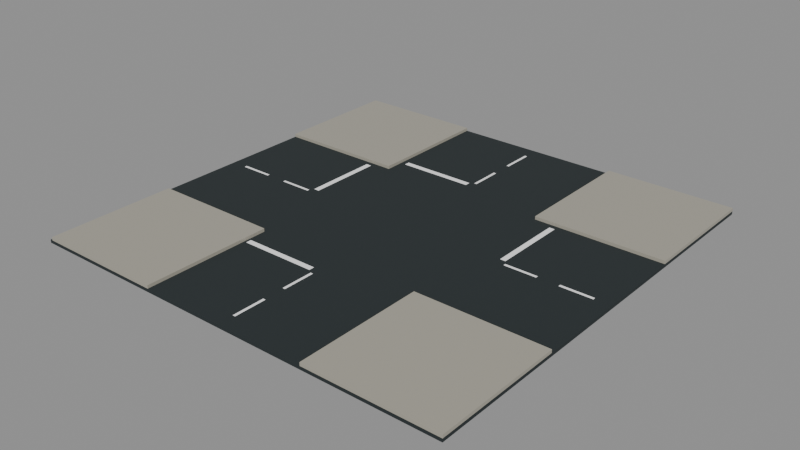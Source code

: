 # Source: source-edit.blend  (saved by Blender 4.0.36; exported with 4.5.12 LTS)
import bpy
from mathutils import Matrix  # noqa: F401  (used for matrix-valued properties, if any)

bpy.ops.wm.read_factory_settings(use_empty=True)
scene = bpy.context.scene
scene.name = 'Scene'

# ---- materials (node trees are filled in below, after node groups)
mat_charcoal = bpy.data.materials.new('Charcoal')
mat_charcoal.use_transparent_shadow = False
mat_charcoal.diffuse_color = (0.01938, 0.02732, 0.02956, 1.0)
mat_warm_concrete = bpy.data.materials.new('Warm concrete')
mat_warm_concrete.use_transparent_shadow = False
mat_warm_concrete.diffuse_color = (0.3916, 0.3712, 0.3095, 1.0)
mat_white = bpy.data.materials.new('White')
mat_white.use_transparent_shadow = False
mat_white.diffuse_color = (1.0, 1.0, 1.0, 1.0)

# ---- material node trees
mat_charcoal.use_nodes = True; mat_charcoal.node_tree.nodes.clear()
_N = mat_charcoal.node_tree.nodes; _L = mat_charcoal.node_tree.links
n0 = _N.new('ShaderNodeBsdfPrincipled'); n0.name = 'Principled BSDF'; n0.location = (10, 300)
n0.inputs[0].default_value = (0.01938, 0.02732, 0.02956, 1.0)
n0.inputs[2].default_value = 0.8
n0.inputs[3].default_value = 1.45
n1 = _N.new('ShaderNodeOutputMaterial'); n1.name = 'Material Output'; n1.location = (300, 300)
_L.new(n0.outputs[0], n1.inputs[0])
n1.is_active_output = True
mat_warm_concrete.use_nodes = True; mat_warm_concrete.node_tree.nodes.clear()
_N = mat_warm_concrete.node_tree.nodes; _L = mat_warm_concrete.node_tree.links
n0 = _N.new('ShaderNodeBsdfPrincipled'); n0.name = 'Principled BSDF'; n0.location = (10, 300)
n0.inputs[0].default_value = (0.3916, 0.3712, 0.3095, 1.0)
n0.inputs[2].default_value = 0.27
n0.inputs[3].default_value = 1.45
n1 = _N.new('ShaderNodeOutputMaterial'); n1.name = 'Material Output'; n1.location = (300, 300)
_L.new(n0.outputs[0], n1.inputs[0])
n1.is_active_output = True
mat_white.use_nodes = True; mat_white.node_tree.nodes.clear()
_N = mat_white.node_tree.nodes; _L = mat_white.node_tree.links
n0 = _N.new('ShaderNodeBsdfPrincipled'); n0.name = 'Principled BSDF'; n0.location = (10, 300)
n0.inputs[0].default_value = (1.0, 1.0, 1.0, 1.0)
n0.inputs[2].default_value = 0.6
n0.inputs[3].default_value = 1.45
n1 = _N.new('ShaderNodeOutputMaterial'); n1.name = 'Material Output'; n1.location = (300, 300)
_L.new(n0.outputs[0], n1.inputs[0])
n1.is_active_output = True

# ---- meshes
me_cube = bpy.data.meshes.new('Cube')
me_cube.from_pydata([(-10.0, -10.0, -0.075), (-10.0, -10.0, 0.075), (-10.0, 10.0, -0.075), (-10.0, 10.0, 0.075), (10.0, -10.0, -0.075), (10.0, -10.0, 0.075), (10.0, 10.0, -0.075), (10.0, 10.0, 0.075)], [], [(0, 1, 3, 2), (2, 3, 7, 6), (6, 7, 5, 4), (4, 5, 1, 0), (2, 6, 4, 0), (7, 3, 1, 5)])
_uv = me_cube.uv_layers.new(name='UVMap')
_uv.uv.foreach_set('vector', [0.375, 0.0, 0.625, 0.0, 0.625, 0.25, 0.375, 0.25, 0.375, 0.25, 0.625, 0.25, 0.625, 0.5, 0.375, 0.5, 0.375, 0.5, 0.625, 0.5, 0.625, 0.75, 0.375, 0.75, 0.375, 0.75, 0.625, 0.75, 0.625, 1.0, 0.375, 1.0, 0.125, 0.5, 0.375, 0.5, 0.375, 0.75, 0.125, 0.75, 0.625, 0.5, 0.875, 0.5, 0.875, 0.75, 0.625, 0.75])
me_cube.materials.append(mat_charcoal)
me_cube.update()
me_cube_001 = bpy.data.meshes.new('Cube.001')
me_cube_001.from_pydata([(-3.0, -3.0, -0.075), (-3.0, -3.0, 0.075), (-3.0, 3.0, -0.075), (-3.0, 3.0, 0.075), (3.0, -3.0, -0.075), (3.0, -3.0, 0.075), (3.0, 3.0, -0.075), (3.0, 3.0, 0.075)], [], [(0, 1, 3, 2), (2, 3, 7, 6), (6, 7, 5, 4), (4, 5, 1, 0), (2, 6, 4, 0), (7, 3, 1, 5)])
_uv = me_cube_001.uv_layers.new(name='UVMap')
_uv.uv.foreach_set('vector', [0.375, 0.0, 0.625, 0.0, 0.625, 0.25, 0.375, 0.25, 0.375, 0.25, 0.625, 0.25, 0.625, 0.5, 0.375, 0.5, 0.375, 0.5, 0.625, 0.5, 0.625, 0.75, 0.375, 0.75, 0.375, 0.75, 0.625, 0.75, 0.625, 1.0, 0.375, 1.0, 0.125, 0.5, 0.375, 0.5, 0.375, 0.75, 0.125, 0.75, 0.625, 0.5, 0.875, 0.5, 0.875, 0.75, 0.625, 0.75])
me_cube_001.materials.append(mat_warm_concrete)
me_cube_001.update()
me_cube_002 = bpy.data.meshes.new('Cube.002')
me_cube_002.from_pydata([(-3.0, -3.0, -0.075), (-3.0, -3.0, 0.075), (-3.0, 3.0, -0.075), (-3.0, 3.0, 0.075), (3.0, -3.0, -0.075), (3.0, -3.0, 0.075), (3.0, 3.0, -0.075), (3.0, 3.0, 0.075)], [], [(0, 1, 3, 2), (2, 3, 7, 6), (6, 7, 5, 4), (4, 5, 1, 0), (2, 6, 4, 0), (7, 3, 1, 5)])
_uv = me_cube_002.uv_layers.new(name='UVMap')
_uv.uv.foreach_set('vector', [0.375, 0.0, 0.625, 0.0, 0.625, 0.25, 0.375, 0.25, 0.375, 0.25, 0.625, 0.25, 0.625, 0.5, 0.375, 0.5, 0.375, 0.5, 0.625, 0.5, 0.625, 0.75, 0.375, 0.75, 0.375, 0.75, 0.625, 0.75, 0.625, 1.0, 0.375, 1.0, 0.125, 0.5, 0.375, 0.5, 0.375, 0.75, 0.125, 0.75, 0.625, 0.5, 0.875, 0.5, 0.875, 0.75, 0.625, 0.75])
me_cube_002.materials.append(mat_warm_concrete)
me_cube_002.update()
me_cube_003 = bpy.data.meshes.new('Cube.003')
me_cube_003.from_pydata([(-3.0, -3.0, -0.075), (-3.0, -3.0, 0.075), (-3.0, 3.0, -0.075), (-3.0, 3.0, 0.075), (3.0, -3.0, -0.075), (3.0, -3.0, 0.075), (3.0, 3.0, -0.075), (3.0, 3.0, 0.075)], [], [(0, 1, 3, 2), (2, 3, 7, 6), (6, 7, 5, 4), (4, 5, 1, 0), (2, 6, 4, 0), (7, 3, 1, 5)])
_uv = me_cube_003.uv_layers.new(name='UVMap')
_uv.uv.foreach_set('vector', [0.375, 0.0, 0.625, 0.0, 0.625, 0.25, 0.375, 0.25, 0.375, 0.25, 0.625, 0.25, 0.625, 0.5, 0.375, 0.5, 0.375, 0.5, 0.625, 0.5, 0.625, 0.75, 0.375, 0.75, 0.375, 0.75, 0.625, 0.75, 0.625, 1.0, 0.375, 1.0, 0.125, 0.5, 0.375, 0.5, 0.375, 0.75, 0.125, 0.75, 0.625, 0.5, 0.875, 0.5, 0.875, 0.75, 0.625, 0.75])
me_cube_003.materials.append(mat_warm_concrete)
me_cube_003.update()
me_cube_004 = bpy.data.meshes.new('Cube.004')
me_cube_004.from_pydata([(-3.0, -3.0, -0.075), (-3.0, -3.0, 0.075), (-3.0, 3.0, -0.075), (-3.0, 3.0, 0.075), (3.0, -3.0, -0.075), (3.0, -3.0, 0.075), (3.0, 3.0, -0.075), (3.0, 3.0, 0.075)], [], [(0, 1, 3, 2), (2, 3, 7, 6), (6, 7, 5, 4), (4, 5, 1, 0), (2, 6, 4, 0), (7, 3, 1, 5)])
_uv = me_cube_004.uv_layers.new(name='UVMap')
_uv.uv.foreach_set('vector', [0.375, 0.0, 0.625, 0.0, 0.625, 0.25, 0.375, 0.25, 0.375, 0.25, 0.625, 0.25, 0.625, 0.5, 0.375, 0.5, 0.375, 0.5, 0.625, 0.5, 0.625, 0.75, 0.375, 0.75, 0.375, 0.75, 0.625, 0.75, 0.625, 1.0, 0.375, 1.0, 0.125, 0.5, 0.375, 0.5, 0.375, 0.75, 0.125, 0.75, 0.625, 0.5, 0.875, 0.5, 0.875, 0.75, 0.625, 0.75])
me_cube_004.materials.append(mat_warm_concrete)
me_cube_004.update()
me_cube_005 = bpy.data.meshes.new('Cube.005')
me_cube_005.from_pydata([(-0.06, -0.75, -0.003), (-0.06, -0.75, 0.003), (-0.06, 0.75, -0.003), (-0.06, 0.75, 0.003), (0.06, -0.75, -0.003), (0.06, -0.75, 0.003), (0.06, 0.75, -0.003), (0.06, 0.75, 0.003)], [], [(0, 1, 3, 2), (2, 3, 7, 6), (6, 7, 5, 4), (4, 5, 1, 0), (2, 6, 4, 0), (7, 3, 1, 5)])
_uv = me_cube_005.uv_layers.new(name='UVMap')
_uv.uv.foreach_set('vector', [0.375, 0.0, 0.625, 0.0, 0.625, 0.25, 0.375, 0.25, 0.375, 0.25, 0.625, 0.25, 0.625, 0.5, 0.375, 0.5, 0.375, 0.5, 0.625, 0.5, 0.625, 0.75, 0.375, 0.75, 0.375, 0.75, 0.625, 0.75, 0.625, 1.0, 0.375, 1.0, 0.125, 0.5, 0.375, 0.5, 0.375, 0.75, 0.125, 0.75, 0.625, 0.5, 0.875, 0.5, 0.875, 0.75, 0.625, 0.75])
me_cube_005.materials.append(mat_white)
me_cube_005.update()
me_cube_006 = bpy.data.meshes.new('Cube.006')
me_cube_006.from_pydata([(-0.75, -0.06, -0.003), (-0.75, -0.06, 0.003), (-0.75, 0.06, -0.003), (-0.75, 0.06, 0.003), (0.75, -0.06, -0.003), (0.75, -0.06, 0.003), (0.75, 0.06, -0.003), (0.75, 0.06, 0.003)], [], [(0, 1, 3, 2), (2, 3, 7, 6), (6, 7, 5, 4), (4, 5, 1, 0), (2, 6, 4, 0), (7, 3, 1, 5)])
_uv = me_cube_006.uv_layers.new(name='UVMap')
_uv.uv.foreach_set('vector', [0.375, 0.0, 0.625, 0.0, 0.625, 0.25, 0.375, 0.25, 0.375, 0.25, 0.625, 0.25, 0.625, 0.5, 0.375, 0.5, 0.375, 0.5, 0.625, 0.5, 0.625, 0.75, 0.375, 0.75, 0.375, 0.75, 0.625, 0.75, 0.625, 1.0, 0.375, 1.0, 0.125, 0.5, 0.375, 0.5, 0.375, 0.75, 0.125, 0.75, 0.625, 0.5, 0.875, 0.5, 0.875, 0.75, 0.625, 0.75])
me_cube_006.materials.append(mat_white)
me_cube_006.update()
me_cube_007 = bpy.data.meshes.new('Cube.007')
me_cube_007.from_pydata([(-0.06, -0.75, -0.003), (-0.06, -0.75, 0.003), (-0.06, 0.75, -0.003), (-0.06, 0.75, 0.003), (0.06, -0.75, -0.003), (0.06, -0.75, 0.003), (0.06, 0.75, -0.003), (0.06, 0.75, 0.003)], [], [(0, 1, 3, 2), (2, 3, 7, 6), (6, 7, 5, 4), (4, 5, 1, 0), (2, 6, 4, 0), (7, 3, 1, 5)])
_uv = me_cube_007.uv_layers.new(name='UVMap')
_uv.uv.foreach_set('vector', [0.375, 0.0, 0.625, 0.0, 0.625, 0.25, 0.375, 0.25, 0.375, 0.25, 0.625, 0.25, 0.625, 0.5, 0.375, 0.5, 0.375, 0.5, 0.625, 0.5, 0.625, 0.75, 0.375, 0.75, 0.375, 0.75, 0.625, 0.75, 0.625, 1.0, 0.375, 1.0, 0.125, 0.5, 0.375, 0.5, 0.375, 0.75, 0.125, 0.75, 0.625, 0.5, 0.875, 0.5, 0.875, 0.75, 0.625, 0.75])
me_cube_007.materials.append(mat_white)
me_cube_007.update()
me_cube_008 = bpy.data.meshes.new('Cube.008')
me_cube_008.from_pydata([(-0.75, -0.06, -0.003), (-0.75, -0.06, 0.003), (-0.75, 0.06, -0.003), (-0.75, 0.06, 0.003), (0.75, -0.06, -0.003), (0.75, -0.06, 0.003), (0.75, 0.06, -0.003), (0.75, 0.06, 0.003)], [], [(0, 1, 3, 2), (2, 3, 7, 6), (6, 7, 5, 4), (4, 5, 1, 0), (2, 6, 4, 0), (7, 3, 1, 5)])
_uv = me_cube_008.uv_layers.new(name='UVMap')
_uv.uv.foreach_set('vector', [0.375, 0.0, 0.625, 0.0, 0.625, 0.25, 0.375, 0.25, 0.375, 0.25, 0.625, 0.25, 0.625, 0.5, 0.375, 0.5, 0.375, 0.5, 0.625, 0.5, 0.625, 0.75, 0.375, 0.75, 0.375, 0.75, 0.625, 0.75, 0.625, 1.0, 0.375, 1.0, 0.125, 0.5, 0.375, 0.5, 0.375, 0.75, 0.125, 0.75, 0.625, 0.5, 0.875, 0.5, 0.875, 0.75, 0.625, 0.75])
me_cube_008.materials.append(mat_white)
me_cube_008.update()
me_cube_009 = bpy.data.meshes.new('Cube.009')
me_cube_009.from_pydata([(-0.125, -1.75, -0.004), (-0.125, -1.75, 0.004), (-0.125, 1.75, -0.004), (-0.125, 1.75, 0.004), (0.125, -1.75, -0.004), (0.125, -1.75, 0.004), (0.125, 1.75, -0.004), (0.125, 1.75, 0.004)], [], [(0, 1, 3, 2), (2, 3, 7, 6), (6, 7, 5, 4), (4, 5, 1, 0), (2, 6, 4, 0), (7, 3, 1, 5)])
_uv = me_cube_009.uv_layers.new(name='UVMap')
_uv.uv.foreach_set('vector', [0.375, 0.0, 0.625, 0.0, 0.625, 0.25, 0.375, 0.25, 0.375, 0.25, 0.625, 0.25, 0.625, 0.5, 0.375, 0.5, 0.375, 0.5, 0.625, 0.5, 0.625, 0.75, 0.375, 0.75, 0.375, 0.75, 0.625, 0.75, 0.625, 1.0, 0.375, 1.0, 0.125, 0.5, 0.375, 0.5, 0.375, 0.75, 0.125, 0.75, 0.625, 0.5, 0.875, 0.5, 0.875, 0.75, 0.625, 0.75])
me_cube_009.materials.append(mat_white)
me_cube_009.update()
me_cube_010 = bpy.data.meshes.new('Cube.010')
me_cube_010.from_pydata([(-1.75, -0.125, -0.004), (-1.75, -0.125, 0.004), (-1.75, 0.125, -0.004), (-1.75, 0.125, 0.004), (1.75, -0.125, -0.004), (1.75, -0.125, 0.004), (1.75, 0.125, -0.004), (1.75, 0.125, 0.004)], [], [(0, 1, 3, 2), (2, 3, 7, 6), (6, 7, 5, 4), (4, 5, 1, 0), (2, 6, 4, 0), (7, 3, 1, 5)])
_uv = me_cube_010.uv_layers.new(name='UVMap')
_uv.uv.foreach_set('vector', [0.375, 0.0, 0.625, 0.0, 0.625, 0.25, 0.375, 0.25, 0.375, 0.25, 0.625, 0.25, 0.625, 0.5, 0.375, 0.5, 0.375, 0.5, 0.625, 0.5, 0.625, 0.75, 0.375, 0.75, 0.375, 0.75, 0.625, 0.75, 0.625, 1.0, 0.375, 1.0, 0.125, 0.5, 0.375, 0.5, 0.375, 0.75, 0.125, 0.75, 0.625, 0.5, 0.875, 0.5, 0.875, 0.75, 0.625, 0.75])
me_cube_010.materials.append(mat_white)
me_cube_010.update()
me_cube_011 = bpy.data.meshes.new('Cube.011')
me_cube_011.from_pydata([(-0.06, -0.75, -0.003), (-0.06, -0.75, 0.003), (-0.06, 0.75, -0.003), (-0.06, 0.75, 0.003), (0.06, -0.75, -0.003), (0.06, -0.75, 0.003), (0.06, 0.75, -0.003), (0.06, 0.75, 0.003)], [], [(0, 1, 3, 2), (2, 3, 7, 6), (6, 7, 5, 4), (4, 5, 1, 0), (2, 6, 4, 0), (7, 3, 1, 5)])
_uv = me_cube_011.uv_layers.new(name='UVMap')
_uv.uv.foreach_set('vector', [0.375, 0.0, 0.625, 0.0, 0.625, 0.25, 0.375, 0.25, 0.375, 0.25, 0.625, 0.25, 0.625, 0.5, 0.375, 0.5, 0.375, 0.5, 0.625, 0.5, 0.625, 0.75, 0.375, 0.75, 0.375, 0.75, 0.625, 0.75, 0.625, 1.0, 0.375, 1.0, 0.125, 0.5, 0.375, 0.5, 0.375, 0.75, 0.125, 0.75, 0.625, 0.5, 0.875, 0.5, 0.875, 0.75, 0.625, 0.75])
me_cube_011.materials.append(mat_white)
me_cube_011.update()
me_cube_012 = bpy.data.meshes.new('Cube.012')
me_cube_012.from_pydata([(-0.75, -0.06, -0.003), (-0.75, -0.06, 0.003), (-0.75, 0.06, -0.003), (-0.75, 0.06, 0.003), (0.75, -0.06, -0.003), (0.75, -0.06, 0.003), (0.75, 0.06, -0.003), (0.75, 0.06, 0.003)], [], [(0, 1, 3, 2), (2, 3, 7, 6), (6, 7, 5, 4), (4, 5, 1, 0), (2, 6, 4, 0), (7, 3, 1, 5)])
_uv = me_cube_012.uv_layers.new(name='UVMap')
_uv.uv.foreach_set('vector', [0.375, 0.0, 0.625, 0.0, 0.625, 0.25, 0.375, 0.25, 0.375, 0.25, 0.625, 0.25, 0.625, 0.5, 0.375, 0.5, 0.375, 0.5, 0.625, 0.5, 0.625, 0.75, 0.375, 0.75, 0.375, 0.75, 0.625, 0.75, 0.625, 1.0, 0.375, 1.0, 0.125, 0.5, 0.375, 0.5, 0.375, 0.75, 0.125, 0.75, 0.625, 0.5, 0.875, 0.5, 0.875, 0.75, 0.625, 0.75])
me_cube_012.materials.append(mat_white)
me_cube_012.update()
me_cube_013 = bpy.data.meshes.new('Cube.013')
me_cube_013.from_pydata([(-0.06, -0.75, -0.003), (-0.06, -0.75, 0.003), (-0.06, 0.75, -0.003), (-0.06, 0.75, 0.003), (0.06, -0.75, -0.003), (0.06, -0.75, 0.003), (0.06, 0.75, -0.003), (0.06, 0.75, 0.003)], [], [(0, 1, 3, 2), (2, 3, 7, 6), (6, 7, 5, 4), (4, 5, 1, 0), (2, 6, 4, 0), (7, 3, 1, 5)])
_uv = me_cube_013.uv_layers.new(name='UVMap')
_uv.uv.foreach_set('vector', [0.375, 0.0, 0.625, 0.0, 0.625, 0.25, 0.375, 0.25, 0.375, 0.25, 0.625, 0.25, 0.625, 0.5, 0.375, 0.5, 0.375, 0.5, 0.625, 0.5, 0.625, 0.75, 0.375, 0.75, 0.375, 0.75, 0.625, 0.75, 0.625, 1.0, 0.375, 1.0, 0.125, 0.5, 0.375, 0.5, 0.375, 0.75, 0.125, 0.75, 0.625, 0.5, 0.875, 0.5, 0.875, 0.75, 0.625, 0.75])
me_cube_013.materials.append(mat_white)
me_cube_013.update()
me_cube_014 = bpy.data.meshes.new('Cube.014')
me_cube_014.from_pydata([(-0.75, -0.06, -0.003), (-0.75, -0.06, 0.003), (-0.75, 0.06, -0.003), (-0.75, 0.06, 0.003), (0.75, -0.06, -0.003), (0.75, -0.06, 0.003), (0.75, 0.06, -0.003), (0.75, 0.06, 0.003)], [], [(0, 1, 3, 2), (2, 3, 7, 6), (6, 7, 5, 4), (4, 5, 1, 0), (2, 6, 4, 0), (7, 3, 1, 5)])
_uv = me_cube_014.uv_layers.new(name='UVMap')
_uv.uv.foreach_set('vector', [0.375, 0.0, 0.625, 0.0, 0.625, 0.25, 0.375, 0.25, 0.375, 0.25, 0.625, 0.25, 0.625, 0.5, 0.375, 0.5, 0.375, 0.5, 0.625, 0.5, 0.625, 0.75, 0.375, 0.75, 0.375, 0.75, 0.625, 0.75, 0.625, 1.0, 0.375, 1.0, 0.125, 0.5, 0.375, 0.5, 0.375, 0.75, 0.125, 0.75, 0.625, 0.5, 0.875, 0.5, 0.875, 0.75, 0.625, 0.75])
me_cube_014.materials.append(mat_white)
me_cube_014.update()
me_cube_015 = bpy.data.meshes.new('Cube.015')
me_cube_015.from_pydata([(-0.125, -1.75, -0.004), (-0.125, -1.75, 0.004), (-0.125, 1.75, -0.004), (-0.125, 1.75, 0.004), (0.125, -1.75, -0.004), (0.125, -1.75, 0.004), (0.125, 1.75, -0.004), (0.125, 1.75, 0.004)], [], [(0, 1, 3, 2), (2, 3, 7, 6), (6, 7, 5, 4), (4, 5, 1, 0), (2, 6, 4, 0), (7, 3, 1, 5)])
_uv = me_cube_015.uv_layers.new(name='UVMap')
_uv.uv.foreach_set('vector', [0.375, 0.0, 0.625, 0.0, 0.625, 0.25, 0.375, 0.25, 0.375, 0.25, 0.625, 0.25, 0.625, 0.5, 0.375, 0.5, 0.375, 0.5, 0.625, 0.5, 0.625, 0.75, 0.375, 0.75, 0.375, 0.75, 0.625, 0.75, 0.625, 1.0, 0.375, 1.0, 0.125, 0.5, 0.375, 0.5, 0.375, 0.75, 0.125, 0.75, 0.625, 0.5, 0.875, 0.5, 0.875, 0.75, 0.625, 0.75])
me_cube_015.materials.append(mat_white)
me_cube_015.update()
me_cube_016 = bpy.data.meshes.new('Cube.016')
me_cube_016.from_pydata([(-1.75, -0.125, -0.004), (-1.75, -0.125, 0.004), (-1.75, 0.125, -0.004), (-1.75, 0.125, 0.004), (1.75, -0.125, -0.004), (1.75, -0.125, 0.004), (1.75, 0.125, -0.004), (1.75, 0.125, 0.004)], [], [(0, 1, 3, 2), (2, 3, 7, 6), (6, 7, 5, 4), (4, 5, 1, 0), (2, 6, 4, 0), (7, 3, 1, 5)])
_uv = me_cube_016.uv_layers.new(name='UVMap')
_uv.uv.foreach_set('vector', [0.375, 0.0, 0.625, 0.0, 0.625, 0.25, 0.375, 0.25, 0.375, 0.25, 0.625, 0.25, 0.625, 0.5, 0.375, 0.5, 0.375, 0.5, 0.625, 0.5, 0.625, 0.75, 0.375, 0.75, 0.375, 0.75, 0.625, 0.75, 0.625, 1.0, 0.375, 1.0, 0.125, 0.5, 0.375, 0.5, 0.375, 0.75, 0.125, 0.75, 0.625, 0.5, 0.875, 0.5, 0.875, 0.75, 0.625, 0.75])
me_cube_016.materials.append(mat_white)
me_cube_016.update()

# ---- objects
ob_asset_roadjunction = bpy.data.objects.new('ASSET_RoadJunction', None)
ob_road_tile = bpy.data.objects.new('Road_Tile', me_cube)
ob_corner_sidewalk_001 = bpy.data.objects.new('Corner_Sidewalk.001', me_cube_001)
ob_corner_sidewalk_002 = bpy.data.objects.new('Corner_Sidewalk.002', me_cube_002)
ob_corner_sidewalk_003 = bpy.data.objects.new('Corner_Sidewalk.003', me_cube_003)
ob_corner_sidewalk = bpy.data.objects.new('Corner_Sidewalk', me_cube_004)
ob_lane_dash = bpy.data.objects.new('Lane_Dash', me_cube_005)
ob_lane_dash_001 = bpy.data.objects.new('Lane_Dash.001', me_cube_006)
ob_lane_dash_002 = bpy.data.objects.new('Lane_Dash.002', me_cube_007)
ob_lane_dash_003 = bpy.data.objects.new('Lane_Dash.003', me_cube_008)
ob_stop_line = bpy.data.objects.new('Stop_Line', me_cube_009)
ob_stop_line_001 = bpy.data.objects.new('Stop_Line.001', me_cube_010)
ob_lane_dash_004 = bpy.data.objects.new('Lane_Dash.004', me_cube_011)
ob_lane_dash_005 = bpy.data.objects.new('Lane_Dash.005', me_cube_012)
ob_lane_dash_006 = bpy.data.objects.new('Lane_Dash.006', me_cube_013)
ob_lane_dash_007 = bpy.data.objects.new('Lane_Dash.007', me_cube_014)
ob_stop_line_002 = bpy.data.objects.new('Stop_Line.002', me_cube_015)
ob_stop_line_003 = bpy.data.objects.new('Stop_Line.003', me_cube_016)

# ---- transforms, parenting, visibility, modifiers, constraints
ob_asset_roadjunction.location = (0.0, 0.0, 0.0)
ob_road_tile.parent = ob_asset_roadjunction
ob_road_tile.location = (0.0, 0.0, 0.075)
_m = ob_road_tile.modifiers.new('Editable eased edges', 'BEVEL')
_m.width = 0.002
_m.width_pct = 0.002
_m.segments = 2
ob_corner_sidewalk_001.parent = ob_asset_roadjunction
ob_corner_sidewalk_001.location = (-6.877, -7.0, 0.225)
_m = ob_corner_sidewalk_001.modifiers.new('Editable eased edges', 'BEVEL')
_m.width = 0.002
_m.width_pct = 0.002
_m.segments = 2
ob_corner_sidewalk_002.parent = ob_asset_roadjunction
ob_corner_sidewalk_002.location = (-7.0, 7.0, 0.225)
_m = ob_corner_sidewalk_002.modifiers.new('Editable eased edges', 'BEVEL')
_m.width = 0.002
_m.width_pct = 0.002
_m.segments = 2
ob_corner_sidewalk_003.parent = ob_asset_roadjunction
ob_corner_sidewalk_003.location = (7.0, -7.0, 0.225)
_m = ob_corner_sidewalk_003.modifiers.new('Editable eased edges', 'BEVEL')
_m.width = 0.002
_m.width_pct = 0.002
_m.segments = 2
ob_corner_sidewalk.parent = ob_asset_roadjunction
ob_corner_sidewalk.location = (7.0, 7.0, 0.225)
_m = ob_corner_sidewalk.modifiers.new('Editable eased edges', 'BEVEL')
_m.width = 0.002
_m.width_pct = 0.002
_m.segments = 2
ob_lane_dash.parent = ob_asset_roadjunction
ob_lane_dash.location = (0.0, -6.0, 0.153)
_m = ob_lane_dash.modifiers.new('Editable eased edges', 'BEVEL')
_m.width = 0.002
_m.width_pct = 0.002
_m.segments = 2
ob_lane_dash_001.parent = ob_asset_roadjunction
ob_lane_dash_001.location = (-6.0, 0.0, 0.153)
_m = ob_lane_dash_001.modifiers.new('Editable eased edges', 'BEVEL')
_m.width = 0.002
_m.width_pct = 0.002
_m.segments = 2
ob_lane_dash_002.parent = ob_asset_roadjunction
ob_lane_dash_002.location = (0.0, -8.5, 0.153)
_m = ob_lane_dash_002.modifiers.new('Editable eased edges', 'BEVEL')
_m.width = 0.002
_m.width_pct = 0.002
_m.segments = 2
ob_lane_dash_003.parent = ob_asset_roadjunction
ob_lane_dash_003.location = (-8.5, 0.0, 0.153)
_m = ob_lane_dash_003.modifiers.new('Editable eased edges', 'BEVEL')
_m.width = 0.002
_m.width_pct = 0.002
_m.segments = 2
ob_stop_line.parent = ob_asset_roadjunction
ob_stop_line.location = (-5.0, 2.0, 0.154)
_m = ob_stop_line.modifiers.new('Editable eased edges', 'BEVEL')
_m.width = 0.002
_m.width_pct = 0.002
_m.segments = 2
ob_stop_line_001.parent = ob_asset_roadjunction
ob_stop_line_001.location = (-2.0, -5.0, 0.154)
_m = ob_stop_line_001.modifiers.new('Editable eased edges', 'BEVEL')
_m.width = 0.002
_m.width_pct = 0.002
_m.segments = 2
ob_lane_dash_004.parent = ob_asset_roadjunction
ob_lane_dash_004.location = (0.0, 6.0, 0.153)
_m = ob_lane_dash_004.modifiers.new('Editable eased edges', 'BEVEL')
_m.width = 0.002
_m.width_pct = 0.002
_m.segments = 2
ob_lane_dash_005.parent = ob_asset_roadjunction
ob_lane_dash_005.location = (6.0, 0.0, 0.153)
_m = ob_lane_dash_005.modifiers.new('Editable eased edges', 'BEVEL')
_m.width = 0.002
_m.width_pct = 0.002
_m.segments = 2
ob_lane_dash_006.parent = ob_asset_roadjunction
ob_lane_dash_006.location = (0.0, 8.5, 0.153)
_m = ob_lane_dash_006.modifiers.new('Editable eased edges', 'BEVEL')
_m.width = 0.002
_m.width_pct = 0.002
_m.segments = 2
ob_lane_dash_007.parent = ob_asset_roadjunction
ob_lane_dash_007.location = (8.5, 0.0, 0.153)
_m = ob_lane_dash_007.modifiers.new('Editable eased edges', 'BEVEL')
_m.width = 0.002
_m.width_pct = 0.002
_m.segments = 2
ob_stop_line_002.parent = ob_asset_roadjunction
ob_stop_line_002.location = (5.0, 2.0, 0.154)
_m = ob_stop_line_002.modifiers.new('Editable eased edges', 'BEVEL')
_m.width = 0.002
_m.width_pct = 0.002
_m.segments = 2
ob_stop_line_003.parent = ob_asset_roadjunction
ob_stop_line_003.location = (-2.0, 5.0, 0.154)
_m = ob_stop_line_003.modifiers.new('Editable eased edges', 'BEVEL')
_m.width = 0.002
_m.width_pct = 0.002
_m.segments = 2

# ---- collection membership
scene.collection.objects.link(ob_asset_roadjunction)
scene.collection.objects.link(ob_road_tile)
scene.collection.objects.link(ob_corner_sidewalk_001)
scene.collection.objects.link(ob_corner_sidewalk_002)
scene.collection.objects.link(ob_corner_sidewalk_003)
scene.collection.objects.link(ob_corner_sidewalk)
scene.collection.objects.link(ob_lane_dash)
scene.collection.objects.link(ob_lane_dash_001)
scene.collection.objects.link(ob_lane_dash_002)
scene.collection.objects.link(ob_lane_dash_003)
scene.collection.objects.link(ob_stop_line)
scene.collection.objects.link(ob_stop_line_001)
scene.collection.objects.link(ob_lane_dash_004)
scene.collection.objects.link(ob_lane_dash_005)
scene.collection.objects.link(ob_lane_dash_006)
scene.collection.objects.link(ob_lane_dash_007)
scene.collection.objects.link(ob_stop_line_002)
scene.collection.objects.link(ob_stop_line_003)

# ---- scene / render settings (as saved in the file)
scene.frame_start = 1; scene.frame_end = 49; scene.frame_set(1)
scene.render.engine = 'BLENDER_EEVEE_NEXT'
scene.cycles.sampling_pattern = 'TABULATED_SOBOL'
bpy.context.view_layer.update()

# ---- added for rendering (the .blend has no active camera and no usable light): camera, sun + grey world if the file has none
cam_auto = bpy.data.cameras.new('AutoCamera')
cam_auto.lens = 50.0
cam_auto.sensor_width = 36.0
cam_auto.clip_end = 1000.0
ob_auto_camera = bpy.data.objects.new('AutoCamera', cam_auto)
scene.collection.objects.link(ob_auto_camera)
ob_auto_camera.location = (26.1708, -31.4049, 21.0866)
ob_auto_camera.rotation_euler = (1.09748, -7.21219e-08, 0.694738)
scene.camera = ob_auto_camera
light_auto_sun = bpy.data.lights.new('AutoSun', 'SUN')
light_auto_sun.energy = 3.0
light_auto_sun.angle = 0.0523599
ob_auto_sun = bpy.data.objects.new('AutoSun', light_auto_sun)
scene.collection.objects.link(ob_auto_sun)
ob_auto_sun.rotation_euler = (0.872665, 0.174533, 0.523599)
if scene.world is None:
    world_auto = bpy.data.worlds.new('AutoWorld')
    world_auto.color = (0.3, 0.3, 0.3)
    scene.world = world_auto
bpy.context.view_layer.update()
